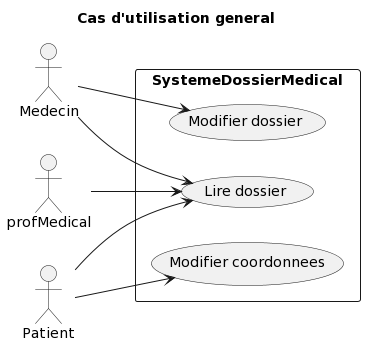

The diagram above was rendered by PlantUML. Its source (embedded in the PNG):
@startuml
title Cas d'utilisation general

left to right direction
actor "Medecin" as m
actor Patient as p
actor profMedical as pm
rectangle SystemeDossierMedical {
  usecase "Lire dossier" as UC1
  usecase "Modifier coordonnees" as UC2
  usecase "Modifier dossier" as UC3
}
m --> UC1
m --> UC3

p --> UC1
p --> UC2

pm --> UC1
@enduml